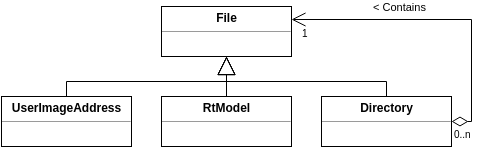

The diagram above was exported from draw.io. Its source (the exported page's mxGraphModel, read from the mxfile embedded in the PNG):
<mxGraphModel dx="794" dy="491" grid="1" gridSize="10" guides="1" tooltips="1" connect="1" arrows="1" fold="1" page="1" pageScale="1" pageWidth="826" pageHeight="1169" background="#ffffff" math="0" shadow="0">
  <root>
    <mxCell id="0" />
    <mxCell id="1" parent="0" />
    <mxCell id="52ca1e1b0f56af65-1" value="&lt;p style=&quot;margin: 0px ; margin-top: 4px ; text-align: center&quot;&gt;&lt;b&gt;File&lt;/b&gt;&lt;/p&gt;&lt;hr size=&quot;1&quot;&gt;&lt;div style=&quot;height: 2px&quot;&gt;&lt;/div&gt;" style="verticalAlign=top;align=left;overflow=fill;fontSize=12;fontFamily=Helvetica;html=1;strokeColor=#000000;fillColor=none;" vertex="1" parent="1">
      <mxGeometry x="370" y="110" width="130" height="50" as="geometry" />
    </mxCell>
    <mxCell id="52ca1e1b0f56af65-3" value="&lt;p style=&quot;margin: 0px ; margin-top: 4px ; text-align: center&quot;&gt;&lt;b&gt;UserImageAddress&lt;/b&gt;&lt;/p&gt;&lt;hr size=&quot;1&quot;&gt;&lt;div style=&quot;height: 2px&quot;&gt;&lt;/div&gt;" style="verticalAlign=top;align=left;overflow=fill;fontSize=12;fontFamily=Helvetica;html=1;strokeColor=#000000;fillColor=none;" vertex="1" parent="1">
      <mxGeometry x="210" y="200" width="130" height="50" as="geometry" />
    </mxCell>
    <mxCell id="52ca1e1b0f56af65-4" value="&lt;p style=&quot;margin: 0px ; margin-top: 4px ; text-align: center&quot;&gt;&lt;b&gt;RtModel&lt;/b&gt;&lt;/p&gt;&lt;hr size=&quot;1&quot;&gt;&lt;div style=&quot;height: 2px&quot;&gt;&lt;/div&gt;" style="verticalAlign=top;align=left;overflow=fill;fontSize=12;fontFamily=Helvetica;html=1;strokeColor=#000000;fillColor=none;" vertex="1" parent="1">
      <mxGeometry x="370" y="200" width="130" height="50" as="geometry" />
    </mxCell>
    <mxCell id="52ca1e1b0f56af65-5" value="&lt;p style=&quot;margin: 0px ; margin-top: 4px ; text-align: center&quot;&gt;&lt;b&gt;Directory&lt;/b&gt;&lt;/p&gt;&lt;hr size=&quot;1&quot;&gt;&lt;div style=&quot;height: 2px&quot;&gt;&lt;/div&gt;" style="verticalAlign=top;align=left;overflow=fill;fontSize=12;fontFamily=Helvetica;html=1;strokeColor=#000000;fillColor=none;" vertex="1" parent="1">
      <mxGeometry x="530" y="200" width="130" height="50" as="geometry" />
    </mxCell>
    <mxCell id="52ca1e1b0f56af65-6" value="&amp;lt; Contains" style="endArrow=open;html=1;endSize=12;startArrow=diamondThin;startSize=14;startFill=0;edgeStyle=orthogonalEdgeStyle;strokeWidth=1;exitX=1;exitY=0.5;entryX=1;entryY=0.25;rounded=0;" edge="1" parent="1" source="52ca1e1b0f56af65-5" target="52ca1e1b0f56af65-1">
      <mxGeometry x="0.2834" y="-13" relative="1" as="geometry">
        <mxPoint x="680" y="250" as="sourcePoint" />
        <mxPoint x="840" y="250" as="targetPoint" />
        <Array as="points">
          <mxPoint x="680" y="225" />
          <mxPoint x="680" y="123" />
        </Array>
        <mxPoint as="offset" />
      </mxGeometry>
    </mxCell>
    <mxCell id="52ca1e1b0f56af65-7" value="0..n" style="resizable=0;html=1;align=left;verticalAlign=top;labelBackgroundColor=#ffffff;fontSize=10;" connectable="0" vertex="1" parent="52ca1e1b0f56af65-6">
      <mxGeometry x="-1" relative="1" as="geometry" />
    </mxCell>
    <mxCell id="52ca1e1b0f56af65-8" value="1" style="resizable=0;html=1;align=right;verticalAlign=top;labelBackgroundColor=#ffffff;fontSize=10;" connectable="0" vertex="1" parent="52ca1e1b0f56af65-6">
      <mxGeometry x="1" relative="1" as="geometry">
        <mxPoint x="19" y="1" as="offset" />
      </mxGeometry>
    </mxCell>
    <mxCell id="52ca1e1b0f56af65-9" value="" style="endArrow=block;endSize=16;endFill=0;html=1;strokeWidth=1;entryX=0.5;entryY=1;edgeStyle=orthogonalEdgeStyle;rounded=0;exitX=0.5;exitY=0;" edge="1" parent="1" source="52ca1e1b0f56af65-3" target="52ca1e1b0f56af65-1">
      <mxGeometry x="-0.05" y="-160" width="160" relative="1" as="geometry">
        <mxPoint x="275" y="210" as="sourcePoint" />
        <mxPoint x="435" y="165" as="targetPoint" />
        <Array as="points">
          <mxPoint x="275" y="185" />
          <mxPoint x="435" y="185" />
        </Array>
        <mxPoint as="offset" />
      </mxGeometry>
    </mxCell>
    <mxCell id="52ca1e1b0f56af65-10" value="" style="endArrow=block;endSize=16;endFill=0;html=1;strokeWidth=1;exitX=0.5;exitY=0;entryX=0.5;entryY=1;edgeStyle=orthogonalEdgeStyle;rounded=0;" edge="1" parent="1" source="52ca1e1b0f56af65-5" target="52ca1e1b0f56af65-1">
      <mxGeometry x="285" y="170" width="160" as="geometry">
        <mxPoint x="285" y="210" as="sourcePoint" />
        <mxPoint x="445" y="170" as="targetPoint" />
        <Array as="points">
          <mxPoint x="595" y="185" />
          <mxPoint x="435" y="185" />
        </Array>
      </mxGeometry>
    </mxCell>
    <mxCell id="52ca1e1b0f56af65-12" value="" style="endArrow=block;endSize=16;endFill=0;html=1;strokeWidth=1;exitX=0.5;exitY=0;entryX=0.5;entryY=1;edgeStyle=orthogonalEdgeStyle;rounded=0;" edge="1" parent="1" source="52ca1e1b0f56af65-4" target="52ca1e1b0f56af65-1">
      <mxGeometry x="295" y="180" width="160" as="geometry">
        <mxPoint x="605" y="210" as="sourcePoint" />
        <mxPoint x="445" y="170" as="targetPoint" />
        <Array as="points">
          <mxPoint x="435" y="180" />
          <mxPoint x="435" y="180" />
        </Array>
      </mxGeometry>
    </mxCell>
  </root>
</mxGraphModel>